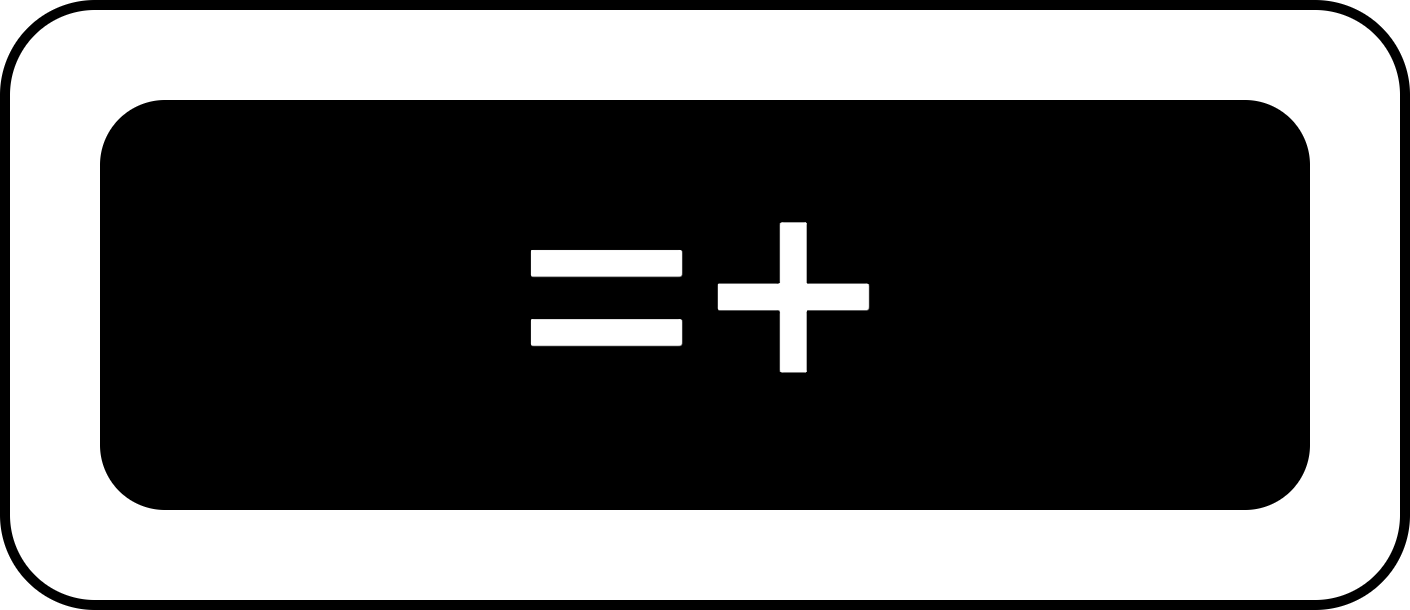

The diagram above was exported from draw.io. Its source (the exported page's mxGraphModel, read from the mxfile embedded in the PNG):
<mxGraphModel dx="524" dy="898" grid="1" gridSize="10" guides="1" tooltips="1" connect="1" arrows="1" fold="1" page="1" pageScale="1" pageWidth="827" pageHeight="1169" math="0" shadow="0">
  <root>
    <mxCell id="0" />
    <mxCell id="1" parent="0" />
    <mxCell id="2" value="" style="rounded=1;whiteSpace=wrap;html=1;" vertex="1" parent="1">
      <mxGeometry x="390" y="350" width="140" height="60" as="geometry" />
    </mxCell>
    <mxCell id="3" value="&lt;font style=&quot;font-size: 32px;&quot;&gt;=+&lt;/font&gt;" style="rounded=1;whiteSpace=wrap;html=1;fillColor=#000000;fontColor=#FFFFFF;" vertex="1" parent="1">
      <mxGeometry x="400" y="360" width="120" height="40" as="geometry" />
    </mxCell>
  </root>
</mxGraphModel>